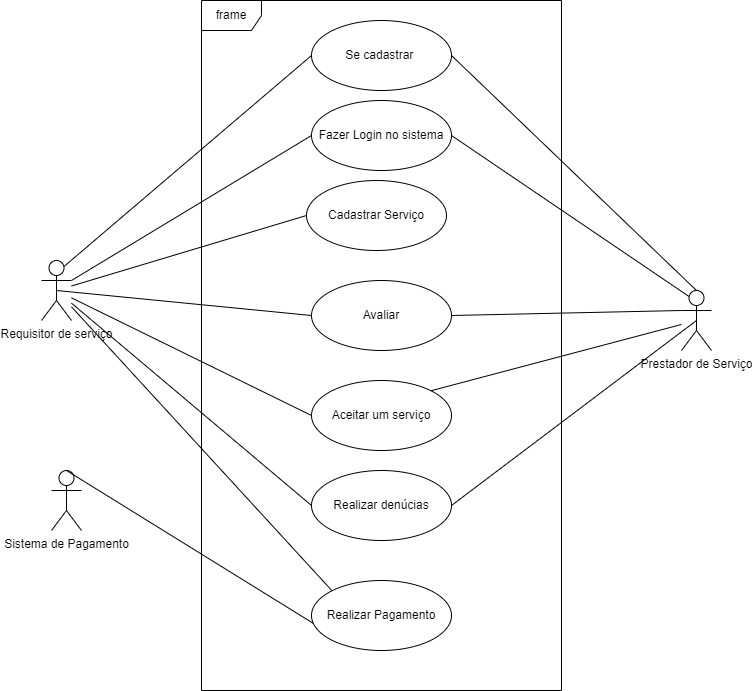

The diagram above was exported from draw.io. Its source (the exported page's mxGraphModel, read from the mxfile embedded in the PNG):
<mxGraphModel dx="2261" dy="772" grid="1" gridSize="10" guides="1" tooltips="1" connect="1" arrows="1" fold="1" page="1" pageScale="1" pageWidth="827" pageHeight="1169" math="0" shadow="0">
  <root>
    <mxCell id="0" />
    <mxCell id="1" parent="0" />
    <mxCell id="_xqzCAe58smzrty0IkYW-1" value="Requisitor de serviço" style="shape=umlActor;verticalLabelPosition=bottom;verticalAlign=top;html=1;outlineConnect=0;" vertex="1" parent="1">
      <mxGeometry x="10" y="730" width="30" height="60" as="geometry" />
    </mxCell>
    <mxCell id="_xqzCAe58smzrty0IkYW-3" value="Fazer Login no sistema" style="ellipse;whiteSpace=wrap;html=1;" vertex="1" parent="1">
      <mxGeometry x="280" y="570" width="140" height="70" as="geometry" />
    </mxCell>
    <mxCell id="_xqzCAe58smzrty0IkYW-5" value="" style="endArrow=none;html=1;rounded=0;entryX=0;entryY=0.5;entryDx=0;entryDy=0;exitX=1;exitY=0.3333333333333333;exitDx=0;exitDy=0;exitPerimeter=0;" edge="1" parent="1" source="_xqzCAe58smzrty0IkYW-1" target="_xqzCAe58smzrty0IkYW-3">
      <mxGeometry width="50" height="50" relative="1" as="geometry">
        <mxPoint x="174" y="555" as="sourcePoint" />
        <mxPoint x="244" y="525" as="targetPoint" />
      </mxGeometry>
    </mxCell>
    <mxCell id="_xqzCAe58smzrty0IkYW-6" value="Cadastrar Serviço" style="ellipse;whiteSpace=wrap;html=1;" vertex="1" parent="1">
      <mxGeometry x="275" y="650" width="140" height="70" as="geometry" />
    </mxCell>
    <mxCell id="_xqzCAe58smzrty0IkYW-7" value="" style="endArrow=none;html=1;rounded=0;entryX=0;entryY=0.5;entryDx=0;entryDy=0;" edge="1" parent="1" source="_xqzCAe58smzrty0IkYW-1" target="_xqzCAe58smzrty0IkYW-6">
      <mxGeometry width="50" height="50" relative="1" as="geometry">
        <mxPoint x="184" y="585" as="sourcePoint" />
        <mxPoint x="274" y="610" as="targetPoint" />
      </mxGeometry>
    </mxCell>
    <mxCell id="_xqzCAe58smzrty0IkYW-8" value="Se cadastrar&amp;nbsp;" style="ellipse;whiteSpace=wrap;html=1;" vertex="1" parent="1">
      <mxGeometry x="280" y="490" width="140" height="70" as="geometry" />
    </mxCell>
    <mxCell id="_xqzCAe58smzrty0IkYW-9" value="" style="endArrow=none;html=1;rounded=0;entryX=0;entryY=0.5;entryDx=0;entryDy=0;exitX=0.75;exitY=0.1;exitDx=0;exitDy=0;exitPerimeter=0;" edge="1" parent="1" source="_xqzCAe58smzrty0IkYW-1" target="_xqzCAe58smzrty0IkYW-8">
      <mxGeometry width="50" height="50" relative="1" as="geometry">
        <mxPoint x="170" y="520" as="sourcePoint" />
        <mxPoint x="190" y="415" as="targetPoint" />
      </mxGeometry>
    </mxCell>
    <mxCell id="_xqzCAe58smzrty0IkYW-10" value="Realizar Pagamento" style="ellipse;whiteSpace=wrap;html=1;" vertex="1" parent="1">
      <mxGeometry x="280" y="1050" width="140" height="70" as="geometry" />
    </mxCell>
    <mxCell id="_xqzCAe58smzrty0IkYW-11" value="" style="endArrow=none;html=1;rounded=0;entryX=0;entryY=0;entryDx=0;entryDy=0;" edge="1" parent="1" source="_xqzCAe58smzrty0IkYW-1" target="_xqzCAe58smzrty0IkYW-10">
      <mxGeometry width="50" height="50" relative="1" as="geometry">
        <mxPoint x="80" y="780" as="sourcePoint" />
        <mxPoint x="-6" y="435" as="targetPoint" />
      </mxGeometry>
    </mxCell>
    <mxCell id="_xqzCAe58smzrty0IkYW-12" value="Sistema de Pagamento" style="shape=umlActor;verticalLabelPosition=bottom;verticalAlign=top;html=1;" vertex="1" parent="1">
      <mxGeometry x="20" y="940" width="30" height="60" as="geometry" />
    </mxCell>
    <mxCell id="_xqzCAe58smzrty0IkYW-14" value="" style="endArrow=none;html=1;rounded=0;entryX=0.014;entryY=0.614;entryDx=0;entryDy=0;exitX=0.5;exitY=0;exitDx=0;exitDy=0;exitPerimeter=0;entryPerimeter=0;" edge="1" parent="1" source="_xqzCAe58smzrty0IkYW-12" target="_xqzCAe58smzrty0IkYW-10">
      <mxGeometry width="50" height="50" relative="1" as="geometry">
        <mxPoint x="-30" y="530" as="sourcePoint" />
        <mxPoint x="-80" y="470" as="targetPoint" />
      </mxGeometry>
    </mxCell>
    <mxCell id="_xqzCAe58smzrty0IkYW-15" value="Prestador de Serviço" style="shape=umlActor;verticalLabelPosition=bottom;verticalAlign=top;html=1;" vertex="1" parent="1">
      <mxGeometry x="650" y="760" width="30" height="60" as="geometry" />
    </mxCell>
    <mxCell id="_xqzCAe58smzrty0IkYW-17" value="" style="endArrow=none;html=1;rounded=0;entryX=1;entryY=0.5;entryDx=0;entryDy=0;exitX=0.5;exitY=0;exitDx=0;exitDy=0;exitPerimeter=0;" edge="1" parent="1" source="_xqzCAe58smzrty0IkYW-15" target="_xqzCAe58smzrty0IkYW-8">
      <mxGeometry width="50" height="50" relative="1" as="geometry">
        <mxPoint x="517" y="535" as="sourcePoint" />
        <mxPoint x="490" y="475" as="targetPoint" />
      </mxGeometry>
    </mxCell>
    <mxCell id="_xqzCAe58smzrty0IkYW-18" value="" style="endArrow=none;html=1;rounded=0;entryX=1;entryY=0.5;entryDx=0;entryDy=0;exitX=0.25;exitY=0.1;exitDx=0;exitDy=0;exitPerimeter=0;" edge="1" parent="1" source="_xqzCAe58smzrty0IkYW-15" target="_xqzCAe58smzrty0IkYW-3">
      <mxGeometry width="50" height="50" relative="1" as="geometry">
        <mxPoint x="490" y="540" as="sourcePoint" />
        <mxPoint x="420" y="510" as="targetPoint" />
      </mxGeometry>
    </mxCell>
    <mxCell id="_xqzCAe58smzrty0IkYW-19" value="Aceitar um serviço" style="ellipse;whiteSpace=wrap;html=1;" vertex="1" parent="1">
      <mxGeometry x="280" y="850" width="140" height="70" as="geometry" />
    </mxCell>
    <mxCell id="_xqzCAe58smzrty0IkYW-21" value="" style="endArrow=none;html=1;rounded=0;entryX=1;entryY=0;entryDx=0;entryDy=0;" edge="1" parent="1" source="_xqzCAe58smzrty0IkYW-15" target="_xqzCAe58smzrty0IkYW-19">
      <mxGeometry width="50" height="50" relative="1" as="geometry">
        <mxPoint x="490" y="567.5" as="sourcePoint" />
        <mxPoint x="600" y="462.5" as="targetPoint" />
      </mxGeometry>
    </mxCell>
    <mxCell id="_xqzCAe58smzrty0IkYW-28" value="" style="endArrow=none;html=1;rounded=0;entryX=0;entryY=0.5;entryDx=0;entryDy=0;" edge="1" parent="1" source="_xqzCAe58smzrty0IkYW-1" target="_xqzCAe58smzrty0IkYW-19">
      <mxGeometry width="50" height="50" relative="1" as="geometry">
        <mxPoint x="130" y="798" as="sourcePoint" />
        <mxPoint x="270" y="812" as="targetPoint" />
      </mxGeometry>
    </mxCell>
    <mxCell id="_xqzCAe58smzrty0IkYW-30" value="frame" style="shape=umlFrame;whiteSpace=wrap;html=1;pointerEvents=0;" vertex="1" parent="1">
      <mxGeometry x="170" y="470" width="360" height="690" as="geometry" />
    </mxCell>
    <mxCell id="_xqzCAe58smzrty0IkYW-34" value="Realizar denúcias" style="ellipse;whiteSpace=wrap;html=1;" vertex="1" parent="1">
      <mxGeometry x="280" y="940" width="140" height="70" as="geometry" />
    </mxCell>
    <mxCell id="_xqzCAe58smzrty0IkYW-35" value="" style="endArrow=none;html=1;rounded=0;entryX=0;entryY=0.5;entryDx=0;entryDy=0;" edge="1" parent="1" source="_xqzCAe58smzrty0IkYW-1" target="_xqzCAe58smzrty0IkYW-34">
      <mxGeometry width="50" height="50" relative="1" as="geometry">
        <mxPoint x="90" y="780" as="sourcePoint" />
        <mxPoint x="280" y="975" as="targetPoint" />
      </mxGeometry>
    </mxCell>
    <mxCell id="_xqzCAe58smzrty0IkYW-36" value="" style="endArrow=none;html=1;rounded=0;exitX=0.5;exitY=0.5;exitDx=0;exitDy=0;exitPerimeter=0;entryX=1;entryY=0.5;entryDx=0;entryDy=0;" edge="1" parent="1" source="_xqzCAe58smzrty0IkYW-15" target="_xqzCAe58smzrty0IkYW-34">
      <mxGeometry width="50" height="50" relative="1" as="geometry">
        <mxPoint x="550" y="830" as="sourcePoint" />
        <mxPoint x="750" y="1035" as="targetPoint" />
      </mxGeometry>
    </mxCell>
    <mxCell id="_xqzCAe58smzrty0IkYW-37" value="Avaliar" style="ellipse;whiteSpace=wrap;html=1;" vertex="1" parent="1">
      <mxGeometry x="280" y="750" width="140" height="70" as="geometry" />
    </mxCell>
    <mxCell id="_xqzCAe58smzrty0IkYW-39" value="" style="endArrow=none;html=1;rounded=0;entryX=0;entryY=0.5;entryDx=0;entryDy=0;exitX=0.5;exitY=0.5;exitDx=0;exitDy=0;exitPerimeter=0;" edge="1" parent="1" source="_xqzCAe58smzrty0IkYW-1" target="_xqzCAe58smzrty0IkYW-37">
      <mxGeometry width="50" height="50" relative="1" as="geometry">
        <mxPoint y="731" as="sourcePoint" />
        <mxPoint x="310" y="850" as="targetPoint" />
      </mxGeometry>
    </mxCell>
    <mxCell id="_xqzCAe58smzrty0IkYW-40" value="" style="endArrow=none;html=1;rounded=0;entryX=1;entryY=0.5;entryDx=0;entryDy=0;exitX=0;exitY=0.3333333333333333;exitDx=0;exitDy=0;exitPerimeter=0;" edge="1" parent="1" source="_xqzCAe58smzrty0IkYW-15" target="_xqzCAe58smzrty0IkYW-37">
      <mxGeometry width="50" height="50" relative="1" as="geometry">
        <mxPoint x="701" y="730" as="sourcePoint" />
        <mxPoint x="420" y="815" as="targetPoint" />
      </mxGeometry>
    </mxCell>
  </root>
</mxGraphModel>